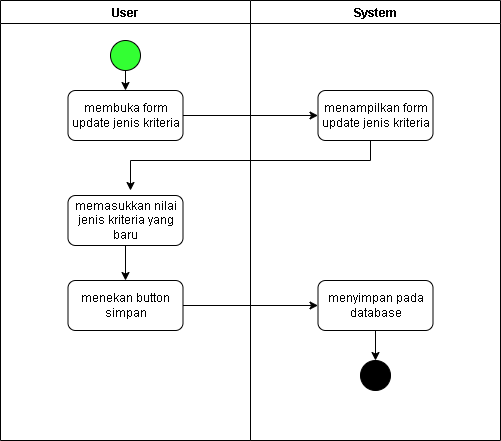

The diagram above was exported from draw.io. Its source (the exported page's mxGraphModel, read from the mxfile embedded in the PNG):
<mxGraphModel dx="1108" dy="436" grid="1" gridSize="10" guides="1" tooltips="1" connect="1" arrows="1" fold="1" page="1" pageScale="1" pageWidth="850" pageHeight="1100" math="0" shadow="0">
  <root>
    <mxCell id="0" />
    <mxCell id="1" parent="0" />
    <mxCell id="Fi07Kh_Qek6efvxqixzd-1" value="User" style="swimlane;startSize=23;" vertex="1" parent="1">
      <mxGeometry x="160" y="60" width="250" height="440" as="geometry" />
    </mxCell>
    <mxCell id="Fi07Kh_Qek6efvxqixzd-2" value="" style="ellipse;whiteSpace=wrap;html=1;aspect=fixed;fillColor=#33FF33;" vertex="1" parent="Fi07Kh_Qek6efvxqixzd-1">
      <mxGeometry x="110" y="40" width="30" height="30" as="geometry" />
    </mxCell>
    <mxCell id="Fi07Kh_Qek6efvxqixzd-3" value="membuka form update jenis kriteria" style="rounded=1;whiteSpace=wrap;html=1;" vertex="1" parent="Fi07Kh_Qek6efvxqixzd-1">
      <mxGeometry x="67.5" y="90" width="115" height="50" as="geometry" />
    </mxCell>
    <mxCell id="Fi07Kh_Qek6efvxqixzd-4" value="" style="edgeStyle=orthogonalEdgeStyle;rounded=0;orthogonalLoop=1;jettySize=auto;html=1;" edge="1" parent="Fi07Kh_Qek6efvxqixzd-1" source="Fi07Kh_Qek6efvxqixzd-5" target="Fi07Kh_Qek6efvxqixzd-7">
      <mxGeometry relative="1" as="geometry" />
    </mxCell>
    <mxCell id="Fi07Kh_Qek6efvxqixzd-5" value="memasukkan nilai jenis kriteria yang baru" style="rounded=1;whiteSpace=wrap;html=1;" vertex="1" parent="Fi07Kh_Qek6efvxqixzd-1">
      <mxGeometry x="67.5" y="195" width="115" height="50" as="geometry" />
    </mxCell>
    <mxCell id="Fi07Kh_Qek6efvxqixzd-6" value="" style="endArrow=classic;html=1;rounded=0;entryX=0.5;entryY=0;entryDx=0;entryDy=0;exitX=0.5;exitY=1;exitDx=0;exitDy=0;" edge="1" parent="Fi07Kh_Qek6efvxqixzd-1" source="Fi07Kh_Qek6efvxqixzd-2" target="Fi07Kh_Qek6efvxqixzd-3">
      <mxGeometry width="50" height="50" relative="1" as="geometry">
        <mxPoint x="120" y="70" as="sourcePoint" />
        <mxPoint x="170" y="20" as="targetPoint" />
      </mxGeometry>
    </mxCell>
    <mxCell id="Fi07Kh_Qek6efvxqixzd-7" value="menekan button simpan" style="rounded=1;whiteSpace=wrap;html=1;" vertex="1" parent="Fi07Kh_Qek6efvxqixzd-1">
      <mxGeometry x="67.5" y="280" width="115" height="50" as="geometry" />
    </mxCell>
    <mxCell id="Fi07Kh_Qek6efvxqixzd-8" value="System" style="swimlane;startSize=23;" vertex="1" parent="1">
      <mxGeometry x="410" y="60" width="250" height="440" as="geometry" />
    </mxCell>
    <mxCell id="Fi07Kh_Qek6efvxqixzd-9" value="menampilkan form update jenis kriteria" style="rounded=1;whiteSpace=wrap;html=1;" vertex="1" parent="Fi07Kh_Qek6efvxqixzd-8">
      <mxGeometry x="67.5" y="90" width="115" height="50" as="geometry" />
    </mxCell>
    <mxCell id="Fi07Kh_Qek6efvxqixzd-10" style="edgeStyle=orthogonalEdgeStyle;rounded=0;orthogonalLoop=1;jettySize=auto;html=1;" edge="1" parent="Fi07Kh_Qek6efvxqixzd-8" source="Fi07Kh_Qek6efvxqixzd-11" target="Fi07Kh_Qek6efvxqixzd-12">
      <mxGeometry relative="1" as="geometry" />
    </mxCell>
    <mxCell id="Fi07Kh_Qek6efvxqixzd-11" value="menyimpan pada database" style="rounded=1;whiteSpace=wrap;html=1;" vertex="1" parent="Fi07Kh_Qek6efvxqixzd-8">
      <mxGeometry x="67.5" y="280" width="115" height="50" as="geometry" />
    </mxCell>
    <mxCell id="Fi07Kh_Qek6efvxqixzd-12" value="" style="ellipse;whiteSpace=wrap;html=1;aspect=fixed;fillColor=#000000;" vertex="1" parent="Fi07Kh_Qek6efvxqixzd-8">
      <mxGeometry x="110" y="360" width="30" height="30" as="geometry" />
    </mxCell>
    <mxCell id="Fi07Kh_Qek6efvxqixzd-13" value="" style="endArrow=classic;html=1;rounded=0;entryX=0;entryY=0.5;entryDx=0;entryDy=0;exitX=1;exitY=0.5;exitDx=0;exitDy=0;" edge="1" parent="1" source="Fi07Kh_Qek6efvxqixzd-3" target="Fi07Kh_Qek6efvxqixzd-9">
      <mxGeometry width="50" height="50" relative="1" as="geometry">
        <mxPoint x="455" y="200" as="sourcePoint" />
        <mxPoint x="455" y="220" as="targetPoint" />
      </mxGeometry>
    </mxCell>
    <mxCell id="Fi07Kh_Qek6efvxqixzd-14" style="edgeStyle=orthogonalEdgeStyle;rounded=0;orthogonalLoop=1;jettySize=auto;html=1;" edge="1" parent="1" source="Fi07Kh_Qek6efvxqixzd-9">
      <mxGeometry relative="1" as="geometry">
        <mxPoint x="290" y="250" as="targetPoint" />
        <Array as="points">
          <mxPoint x="530" y="220" />
          <mxPoint x="290" y="220" />
        </Array>
      </mxGeometry>
    </mxCell>
    <mxCell id="Fi07Kh_Qek6efvxqixzd-15" style="edgeStyle=orthogonalEdgeStyle;rounded=0;orthogonalLoop=1;jettySize=auto;html=1;" edge="1" parent="1" source="Fi07Kh_Qek6efvxqixzd-7" target="Fi07Kh_Qek6efvxqixzd-11">
      <mxGeometry relative="1" as="geometry" />
    </mxCell>
  </root>
</mxGraphModel>